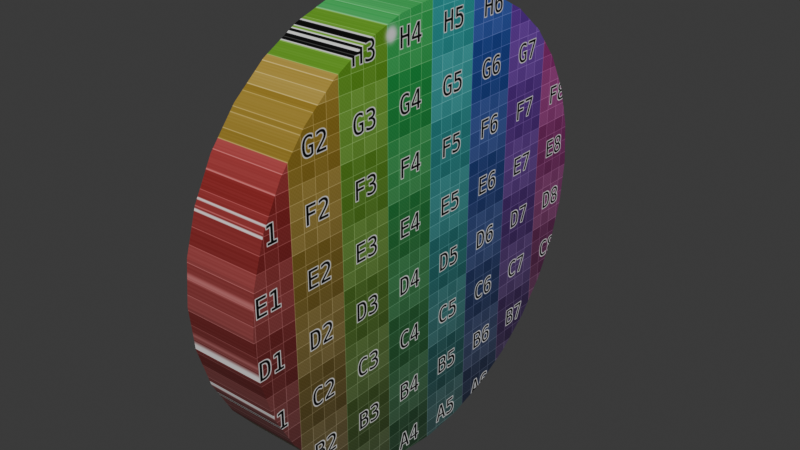 # Source: sewer_cap.blend  (saved by Blender 4.4.30; exported with 4.5.12 LTS)
import bpy
from mathutils import Matrix  # noqa: F401  (used for matrix-valued properties, if any)

bpy.ops.wm.read_factory_settings(use_empty=True)
scene = bpy.context.scene
scene.name = 'Scene'

# ---- collections
col_collection = bpy.data.collections.new('Collection'); scene.collection.children.link(col_collection)

# ---- images (referenced by path relative to the original .blend; pixels are not part of the script)
import os
ASSET_DIR = os.environ.get("B2B_ASSET_DIR", "")  # directory of the original .blend (textures are referenced by path, not embedded)
HERE = os.path.dirname(os.path.abspath(__file__))  # packed textures are extracted next to this script under _unpacked/

def load_image(name, relpath, width, height, colorspace="sRGB"):
    """Load a texture the original file referenced (path relative to the .blend, or extracted next to this script)."""
    p = next((c for c in (os.path.join(HERE, relpath), os.path.join(ASSET_DIR, relpath)) if relpath and os.path.exists(c)), "")
    if p:
        img = bpy.data.images.load(p, check_existing=True)
        img.name = name
    else:  # same state as the original file: an image datablock whose file is absent (Cycles renders it pink)
        img = bpy.data.images.new(name, width, height)
        img.source = "FILE"
        img.filepath = "//" + (relpath or name)
    img.colorspace_settings.name = colorspace
    return img
img_untitled = load_image('Untitled', '_unpacked/Untitled.417b4ac9.png', 1024, 1024, 'sRGB')

# ---- materials (node trees are filled in below, after node groups)
mat_material_001 = bpy.data.materials.new('Material.001')
mat_material_001.use_transparent_shadow = False

# ---- material node trees
mat_material_001.use_nodes = True; mat_material_001.node_tree.nodes.clear()
_N = mat_material_001.node_tree.nodes; _L = mat_material_001.node_tree.links
n0 = _N.new('ShaderNodeBsdfPrincipled'); n0.name = 'Principled BSDF'; n0.location = (10, 300)
n0.inputs[3].default_value = 1.45
n1 = _N.new('ShaderNodeOutputMaterial'); n1.name = 'Material Output'; n1.location = (300, 300)
n2 = _N.new('ShaderNodeTexImage'); n2.name = 'Image Texture'; n2.location = (-303, 277)
n2.image = img_untitled
_L.new(n0.outputs[0], n1.inputs[0])
_L.new(n2.outputs[0], n0.inputs[0])
n1.is_active_output = True

# ---- world
world_world = bpy.data.worlds.new('World'); scene.world = world_world
world_world.use_nodes = True; world_world.node_tree.nodes.clear()
_N = world_world.node_tree.nodes; _L = world_world.node_tree.links
n0 = _N.new('ShaderNodeOutputWorld'); n0.name = 'World Output'; n0.location = (300, 300)
n1 = _N.new('ShaderNodeBackground'); n1.name = 'Background'; n1.location = (10, 300)
n1.inputs[0].default_value = (0.05088, 0.05088, 0.05088, 1.0)
_L.new(n1.outputs[0], n0.inputs[0])
n0.is_active_output = True
world_world.color = (0.05088, 0.05088, 0.05088)
world_world.use_sun_shadow = False
world_world.sun_shadow_jitter_overblur = 0.0

# ---- meshes
me_cylinder_003 = bpy.data.meshes.new('Cylinder.003')
me_cylinder_003.from_pydata([(-0.4187, 2.382, 2.186e-08), (0.5813, 2.382, -2.186e-08), (-0.4187, 2.326, -0.5658), (0.5813, 2.326, -0.5658), (-0.4187, 2.161, -1.11), (0.5813, 2.161, -1.11), (-0.4187, 1.893, -1.611), (0.5813, 1.893, -1.611), (-0.4187, 1.532, -2.051), (0.5813, 1.532, -2.051), (-0.4187, 1.093, -2.411), (0.5813, 1.093, -2.411), (-0.4187, 0.5914, -2.679), (0.5813, 0.5914, -2.679), (-0.4187, 0.04741, -2.844), (0.5813, 0.04741, -2.844), (-0.4187, -0.5184, -2.9), (0.5813, -0.5184, -2.9), (-0.4187, -1.084, -2.844), (0.5813, -1.084, -2.844), (-0.4187, -1.628, -2.679), (0.5813, -1.628, -2.679), (-0.4187, -2.13, -2.411), (0.5813, -2.13, -2.411), (-0.4187, -2.569, -2.051), (0.5813, -2.569, -2.051), (-0.4187, -2.93, -1.611), (0.5813, -2.93, -1.611), (-0.4187, -3.198, -1.11), (0.5813, -3.198, -1.11), (-0.4187, -3.363, -0.5658), (0.5813, -3.363, -0.5658), (-0.4187, -3.418, 2.186e-08), (0.5813, -3.418, -2.186e-08), (-0.4187, -3.363, 0.5658), (0.5813, -3.363, 0.5658), (-0.4187, -3.198, 1.11), (0.5813, -3.198, 1.11), (-0.4187, -2.93, 1.611), (0.5813, -2.93, 1.611), (-0.4187, -2.569, 2.051), (0.5813, -2.569, 2.051), (-0.4187, -2.13, 2.411), (0.5813, -2.13, 2.411), (-0.4187, -1.628, 2.679), (0.5813, -1.628, 2.679), (-0.4187, -1.084, 2.844), (0.5813, -1.084, 2.844), (-0.4187, -0.5184, 2.9), (0.5813, -0.5184, 2.9), (-0.4187, 0.04741, 2.844), (0.5813, 0.04741, 2.844), (-0.4187, 0.5914, 2.679), (0.5813, 0.5914, 2.679), (-0.4187, 1.093, 2.411), (0.5813, 1.093, 2.411), (-0.4187, 1.532, 2.051), (0.5813, 1.532, 2.051), (-0.4187, 1.893, 1.611), (0.5813, 1.893, 1.611), (-0.4187, 2.161, 1.11), (0.5813, 2.161, 1.11), (-0.4187, 2.326, 0.5658), (0.5813, 2.326, 0.5658)], [], [(0, 1, 3, 2), (2, 3, 5, 4), (4, 5, 7, 6), (6, 7, 9, 8), (8, 9, 11, 10), (10, 11, 13, 12), (12, 13, 15, 14), (14, 15, 17, 16), (16, 17, 19, 18), (18, 19, 21, 20), (20, 21, 23, 22), (22, 23, 25, 24), (24, 25, 27, 26), (26, 27, 29, 28), (28, 29, 31, 30), (30, 31, 33, 32), (32, 33, 35, 34), (34, 35, 37, 36), (36, 37, 39, 38), (38, 39, 41, 40), (40, 41, 43, 42), (42, 43, 45, 44), (44, 45, 47, 46), (46, 47, 49, 48), (48, 49, 51, 50), (50, 51, 53, 52), (52, 53, 55, 54), (54, 55, 57, 56), (56, 57, 59, 58), (58, 59, 61, 60), (3, 1, 63, 61, 59, 57, 55, 53, 51, 49, 47, 45, 43, 41, 39, 37, 35, 33, 31, 29, 27, 25, 23, 21, 19, 17, 15, 13, 11, 9, 7, 5), (60, 61, 63, 62), (62, 63, 1, 0), (0, 2, 4, 6, 8, 10, 12, 14, 16, 18, 20, 22, 24, 26, 28, 30, 32, 34, 36, 38, 40, 42, 44, 46, 48, 50, 52, 54, 56, 58, 60, 62)])
_uv = me_cylinder_003.uv_layers.new(name='UVMap')
_uv.uv.foreach_set('vector', [0.9924, 0.5071, 0.9924, 0.5071, 0.9832, 0.4128, 0.9832, 0.4128, 0.9832, 0.4128, 0.9832, 0.4128, 0.9557, 0.3221, 0.9557, 0.3221, 0.9557, 0.3221, 0.9557, 0.3221, 0.911, 0.2385, 0.911, 0.2385, 0.911, 0.2385, 0.911, 0.2385, 0.8509, 0.1653, 0.8509, 0.1653, 0.8509, 0.1653, 0.8509, 0.1653, 0.7776, 0.1052, 0.7776, 0.1052, 0.7776, 0.1052, 0.7776, 0.1052, 0.6941, 0.06052, 0.6941, 0.06052, 0.6941, 0.06052, 0.6941, 0.06052, 0.6034, 0.03302, 0.6034, 0.03302, 0.6034, 0.03302, 0.6034, 0.03302, 0.5091, 0.02373, 0.5091, 0.02373, 0.5091, 0.02373, 0.5091, 0.02373, 0.4148, 0.03302, 0.4148, 0.03302, 0.4148, 0.03302, 0.4148, 0.03302, 0.3241, 0.06052, 0.3241, 0.06052, 0.3241, 0.06052, 0.3241, 0.06052, 0.2405, 0.1052, 0.2405, 0.1052, 0.2405, 0.1052, 0.2405, 0.1052, 0.1673, 0.1653, 0.1673, 0.1653, 0.1673, 0.1653, 0.1673, 0.1653, 0.1072, 0.2385, 0.1072, 0.2385, 0.1072, 0.2385, 0.1072, 0.2385, 0.06252, 0.3221, 0.06252, 0.3221, 0.06252, 0.3221, 0.06252, 0.3221, 0.03501, 0.4128, 0.03501, 0.4128, 0.03501, 0.4128, 0.03501, 0.4128, 0.02572, 0.5071, 0.02572, 0.5071, 0.02572, 0.5071, 0.02572, 0.5071, 0.03501, 0.6014, 0.03501, 0.6014, 0.03501, 0.6014, 0.03501, 0.6014, 0.06252, 0.6921, 0.06252, 0.6921, 0.06252, 0.6921, 0.06252, 0.6921, 0.1072, 0.7756, 0.1072, 0.7756, 0.1072, 0.7756, 0.1072, 0.7756, 0.1673, 0.8489, 0.1673, 0.8489, 0.1673, 0.8489, 0.1673, 0.8489, 0.2405, 0.909, 0.2405, 0.909, 0.2405, 0.909, 0.2405, 0.909, 0.3241, 0.9537, 0.3241, 0.9537, 0.3241, 0.9537, 0.3241, 0.9537, 0.4148, 0.9812, 0.4148, 0.9812, 0.4148, 0.9812, 0.4148, 0.9812, 0.5091, 0.9905, 0.5091, 0.9905, 0.5091, 0.9905, 0.5091, 0.9905, 0.6034, 0.9812, 0.6034, 0.9812, 0.6034, 0.9812, 0.6034, 0.9812, 0.6941, 0.9537, 0.6941, 0.9537, 0.6941, 0.9537, 0.6941, 0.9537, 0.7776, 0.909, 0.7776, 0.909, 0.7776, 0.909, 0.7776, 0.909, 0.8509, 0.8489, 0.8509, 0.8489, 0.8509, 0.8489, 0.8509, 0.8489, 0.911, 0.7756, 0.911, 0.7756, 0.911, 0.7756, 0.911, 0.7756, 0.9557, 0.6921, 0.9557, 0.6921, 0.9832, 0.4128, 0.9924, 0.5071, 0.9832, 0.6014, 0.9557, 0.6921, 0.911, 0.7756, 0.8509, 0.8489, 0.7776, 0.909, 0.6941, 0.9537, 0.6034, 0.9812, 0.5091, 0.9905, 0.4148, 0.9812, 0.3241, 0.9537, 0.2405, 0.909, 0.1673, 0.8489, 0.1072, 0.7756, 0.06252, 0.6921, 0.03501, 0.6014, 0.02572, 0.5071, 0.03501, 0.4128, 0.06252, 0.3221, 0.1072, 0.2385, 0.1673, 0.1653, 0.2405, 0.1052, 0.3241, 0.06052, 0.4148, 0.03302, 0.5091, 0.02373, 0.6034, 0.03302, 0.6941, 0.06052, 0.7776, 0.1052, 0.8509, 0.1653, 0.911, 0.2385, 0.9557, 0.3221, 0.9557, 0.6921, 0.9557, 0.6921, 0.9832, 0.6014, 0.9832, 0.6014, 0.9832, 0.6014, 0.9832, 0.6014, 0.9924, 0.5071, 0.9924, 0.5071, 0.9924, 0.5071, 0.9832, 0.4128, 0.9557, 0.3221, 0.911, 0.2385, 0.8509, 0.1653, 0.7776, 0.1052, 0.6941, 0.06052, 0.6034, 0.03302, 0.5091, 0.02373, 0.4148, 0.03302, 0.3241, 0.06052, 0.2405, 0.1052, 0.1673, 0.1653, 0.1072, 0.2385, 0.06252, 0.3221, 0.03501, 0.4128, 0.02572, 0.5071, 0.03501, 0.6014, 0.06252, 0.6921, 0.1072, 0.7756, 0.1673, 0.8489, 0.2405, 0.909, 0.3241, 0.9537, 0.4148, 0.9812, 0.5091, 0.9905, 0.6034, 0.9812, 0.6941, 0.9537, 0.7776, 0.909, 0.8509, 0.8489, 0.911, 0.7756, 0.9557, 0.6921, 0.9832, 0.6014])
me_cylinder_003.materials.append(mat_material_001)
me_cylinder_003.update()

# ---- objects
ob_sewercap = bpy.data.objects.new('SewerCap', me_cylinder_003)

# ---- transforms, parenting, visibility, modifiers, constraints
ob_sewercap.location = (0.0, 0.0, 0.0)

# ---- collection membership
col_collection.objects.link(ob_sewercap)

# ---- scene / render settings (as saved in the file)
scene.frame_start = 1; scene.frame_end = 250; scene.frame_set(1)
scene.render.engine = 'BLENDER_EEVEE_NEXT'
scene.cycles.sampling_pattern = 'TABULATED_SOBOL'
bpy.context.view_layer.update()

# ---- added for rendering (the .blend has no active camera and no usable light): camera, sun
cam_auto = bpy.data.cameras.new('AutoCamera')
cam_auto.lens = 50.0
cam_auto.sensor_width = 36.0
cam_auto.clip_end = 1000.0
ob_auto_camera = bpy.data.objects.new('AutoCamera', cam_auto)
scene.collection.objects.link(ob_auto_camera)
ob_auto_camera.location = (7.72656, -9.6927, 6.11623)
ob_auto_camera.rotation_euler = (1.09748, -7.21219e-08, 0.694738)
scene.camera = ob_auto_camera
light_auto_sun = bpy.data.lights.new('AutoSun', 'SUN')
light_auto_sun.energy = 3.0
light_auto_sun.angle = 0.0523599
ob_auto_sun = bpy.data.objects.new('AutoSun', light_auto_sun)
scene.collection.objects.link(ob_auto_sun)
ob_auto_sun.rotation_euler = (0.872665, 0.174533, 0.523599)
bpy.context.view_layer.update()
